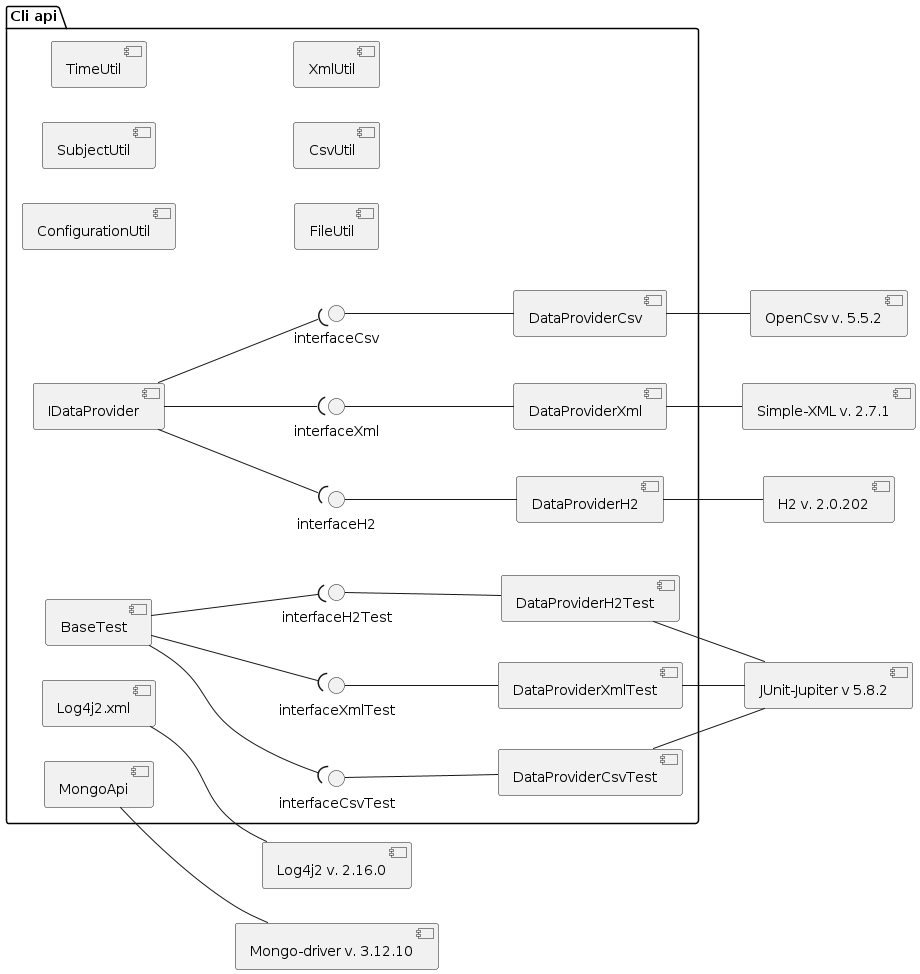

The diagram above was rendered by PlantUML. Its source (embedded in the PNG):
@startuml
package "Cli api" {
  left to right direction
  [IDataProvider] --( interfaceCsv
  interfaceCsv -- [DataProviderCsv]
  [IDataProvider] --( interfaceXml
  interfaceXml -- [DataProviderXml]
  [IDataProvider] --( interfaceH2
  interfaceH2 -- [DataProviderH2]

  [ConfigurationUtil]
  [SubjectUtil]
  [TimeUtil]
  [FileUtil]
  [CsvUtil]
  [XmlUtil]

  [BaseTest] --( interfaceCsvTest
  interfaceCsvTest -- [DataProviderCsvTest]
  [BaseTest] --( interfaceXmlTest
  interfaceXmlTest -- [DataProviderXmlTest]
  [BaseTest] --( interfaceH2Test
  interfaceH2Test -- [DataProviderH2Test]

  [Log4j2.xml]
  [MongoApi]
}

[MongoApi] -- [Mongo-driver v. 3.12.10]
[Log4j2.xml] -- [Log4j2 v. 2.16.0]

[DataProviderH2] -- [H2 v. 2.0.202]
[DataProviderXml] -- [Simple-XML v. 2.7.1]
[DataProviderCsv] -- [OpenCsv v. 5.5.2]

[DataProviderCsvTest] -- [JUnit-Jupiter v 5.8.2]
[DataProviderXmlTest] -- [JUnit-Jupiter v 5.8.2]
[DataProviderH2Test] -- [JUnit-Jupiter v 5.8.2]

@enduml